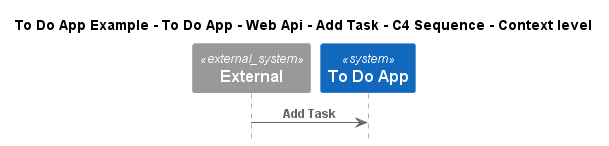

The diagram above was rendered by PlantUML. Its source (embedded in the PNG):
@startuml
!include ..\..\..\..\..\..\..\.c4s\C4_Sequence.puml

title To Do App Example - To Do App - Web Api - Add Task - C4 Sequence - Context level

System_Ext(C4InterFlow.SoftwareSystems.ExternalSystem, "External", "")
System(ToDoAppExample.SoftwareSystems.ToDoApp, "To Do App", "")

Rel(C4InterFlow.SoftwareSystems.ExternalSystem, ToDoAppExample.SoftwareSystems.ToDoApp, "Add Task")


@enduml